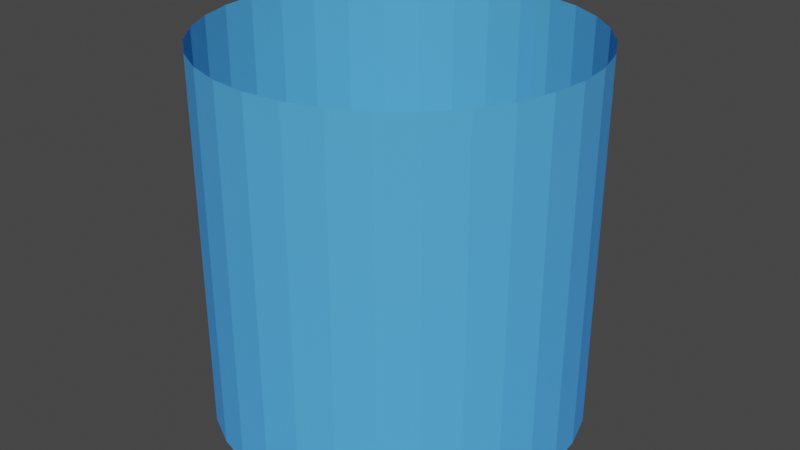 # Source: BeamEffectMesh.blend  (saved by Blender 2.80.75; exported with 4.5.12 LTS)
import bpy
from mathutils import Matrix  # noqa: F401  (used for matrix-valued properties, if any)

bpy.ops.wm.read_factory_settings(use_empty=True)
scene = bpy.context.scene
scene.name = 'Scene'

# ---- collections
col_collection = bpy.data.collections.new('Collection'); scene.collection.children.link(col_collection)

# ---- materials (node trees are filled in below, after node groups)
mat_beammat = bpy.data.materials.new('BeamMat')
mat_beammat.surface_render_method = 'BLENDED'
mat_beammat.blend_method = 'BLEND'
mat_beammat.alpha_threshold = 0.0
mat_beammat.line_color = (0.0, 0.0, 0.0, 1.0)

# ---- material node trees
mat_beammat.use_nodes = True; mat_beammat.node_tree.nodes.clear()
_N = mat_beammat.node_tree.nodes; _L = mat_beammat.node_tree.links
n0 = _N.new('ShaderNodeOutputMaterial'); n0.name = 'Material Output'; n0.location = (300, 300)
n0.target = 'CYCLES'
n1 = _N.new('ShaderNodeBsdfPrincipled'); n1.name = 'Principled BSDF'; n1.location = (10, 300)
n1.distribution = 'GGX'
n1.subsurface_method = 'BURLEY'
n1.inputs[0].default_value = (0.09362, 0.4209, 0.8, 0.5357)
n1.inputs[2].default_value = 0.4
n1.inputs[3].default_value = 1.45
n1.inputs[27].default_value = (0.0, 0.0, 0.0, 1.0)
n1.inputs[28].default_value = 1.0
n2 = _N.new('ShaderNodeOutputMaterial'); n2.name = 'Material Output.001'; n2.location = (0, 0)
n2.target = 'EEVEE'
n3 = _N.new('ShaderNodeMixShader'); n3.name = 'Mix Shader'; n3.location = (0, 0)
n3.label = 'Disable Shadow'
n3.hide = True
n4 = _N.new('ShaderNodeLightPath'); n4.name = 'Light Path'; n4.location = (0, 0)
n4.hide = True
n5 = _N.new('ShaderNodeBsdfTransparent'); n5.name = 'Transparent BSDF'; n5.location = (0, 0)
n5.hide = True
_L.new(n1.outputs[0], n0.inputs[0])
_L.new(n1.outputs[0], n3.inputs[1])
_L.new(n3.outputs[0], n2.inputs[0])
_L.new(n4.outputs[1], n3.inputs[0])
_L.new(n5.outputs[0], n3.inputs[2])
n0.is_active_output = True

# ---- world
world_world = bpy.data.worlds.new('World'); scene.world = world_world
world_world.use_nodes = True; world_world.node_tree.nodes.clear()
_N = world_world.node_tree.nodes; _L = world_world.node_tree.links
n0 = _N.new('ShaderNodeOutputWorld'); n0.name = 'World Output'; n0.location = (300, 300)
n1 = _N.new('ShaderNodeBackground'); n1.name = 'Background'; n1.location = (10, 300)
n1.inputs[0].default_value = (0.05088, 0.05088, 0.05088, 1.0)
_L.new(n1.outputs[0], n0.inputs[0])
n0.is_active_output = True
world_world.color = (0.05088, 0.05088, 0.05088)
world_world.use_sun_shadow = False
world_world.sun_shadow_jitter_overblur = 0.0

# ---- meshes
me_cylinder = bpy.data.meshes.new('Cylinder')
me_cylinder.from_pydata([(0.0, 1.0, 0.0), (0.0, 1.0, 2.0), (0.1951, 0.9808, 0.0), (0.1951, 0.9808, 2.0), (0.3827, 0.9239, 0.0), (0.3827, 0.9239, 2.0), (0.5556, 0.8315, 0.0), (0.5556, 0.8315, 2.0), (0.7071, 0.7071, 0.0), (0.7071, 0.7071, 2.0), (0.8315, 0.5556, 0.0), (0.8315, 0.5556, 2.0), (0.9239, 0.3827, 0.0), (0.9239, 0.3827, 2.0), (0.9808, 0.1951, 0.0), (0.9808, 0.1951, 2.0), (1.0, 7.55e-08, 0.0), (1.0, 7.55e-08, 2.0), (0.9808, -0.1951, 0.0), (0.9808, -0.1951, 2.0), (0.9239, -0.3827, 0.0), (0.9239, -0.3827, 2.0), (0.8315, -0.5556, 0.0), (0.8315, -0.5556, 2.0), (0.7071, -0.7071, 0.0), (0.7071, -0.7071, 2.0), (0.5556, -0.8315, 0.0), (0.5556, -0.8315, 2.0), (0.3827, -0.9239, 0.0), (0.3827, -0.9239, 2.0), (0.1951, -0.9808, 0.0), (0.1951, -0.9808, 2.0), (-3.258e-07, -1.0, 0.0), (-3.258e-07, -1.0, 2.0), (-0.1951, -0.9808, 0.0), (-0.1951, -0.9808, 2.0), (-0.3827, -0.9239, 0.0), (-0.3827, -0.9239, 2.0), (-0.5556, -0.8315, 0.0), (-0.5556, -0.8315, 2.0), (-0.7071, -0.7071, 0.0), (-0.7071, -0.7071, 2.0), (-0.8315, -0.5556, 0.0), (-0.8315, -0.5556, 2.0), (-0.9239, -0.3827, 0.0), (-0.9239, -0.3827, 2.0), (-0.9808, -0.1951, 0.0), (-0.9808, -0.1951, 2.0), (-1.0, 9.656e-07, 0.0), (-1.0, 9.656e-07, 2.0), (-0.9808, 0.1951, 0.0), (-0.9808, 0.1951, 2.0), (-0.9239, 0.3827, 0.0), (-0.9239, 0.3827, 2.0), (-0.8315, 0.5556, 0.0), (-0.8315, 0.5556, 2.0), (-0.7071, 0.7071, 0.0), (-0.7071, 0.7071, 2.0), (-0.5556, 0.8315, 0.0), (-0.5556, 0.8315, 2.0), (-0.3827, 0.9239, 0.0), (-0.3827, 0.9239, 2.0), (-0.1951, 0.9808, 0.0), (-0.1951, 0.9808, 2.0), (0.0, 1.0, 0.0), (0.0, 1.0, 2.0), (0.1951, 0.9808, 0.0), (0.1951, 0.9808, 2.0), (0.3827, 0.9239, 0.0), (0.3827, 0.9239, 2.0), (0.5556, 0.8315, 0.0), (0.5556, 0.8315, 2.0), (0.7071, 0.7071, 0.0), (0.7071, 0.7071, 2.0), (0.8315, 0.5556, 0.0), (0.8315, 0.5556, 2.0), (0.9239, 0.3827, 0.0), (0.9239, 0.3827, 2.0), (0.9808, 0.1951, 0.0), (0.9808, 0.1951, 2.0), (1.0, 7.55e-08, 0.0), (1.0, 7.55e-08, 2.0), (0.9808, -0.1951, 0.0), (0.9808, -0.1951, 2.0), (0.9239, -0.3827, 0.0), (0.9239, -0.3827, 2.0), (0.8315, -0.5556, 0.0), (0.8315, -0.5556, 2.0), (0.7071, -0.7071, 0.0), (0.7071, -0.7071, 2.0), (0.5556, -0.8315, 0.0), (0.5556, -0.8315, 2.0), (0.3827, -0.9239, 0.0), (0.3827, -0.9239, 2.0), (0.1951, -0.9808, 0.0), (0.1951, -0.9808, 2.0), (-3.258e-07, -1.0, 0.0), (-3.258e-07, -1.0, 2.0), (-0.1951, -0.9808, 0.0), (-0.1951, -0.9808, 2.0), (-0.3827, -0.9239, 0.0), (-0.3827, -0.9239, 2.0), (-0.5556, -0.8315, 0.0), (-0.5556, -0.8315, 2.0), (-0.7071, -0.7071, 0.0), (-0.7071, -0.7071, 2.0), (-0.8315, -0.5556, 0.0), (-0.8315, -0.5556, 2.0), (-0.9239, -0.3827, 0.0), (-0.9239, -0.3827, 2.0), (-0.9808, -0.1951, 0.0), (-0.9808, -0.1951, 2.0), (-1.0, 9.656e-07, 0.0), (-1.0, 9.656e-07, 2.0), (-0.9808, 0.1951, 0.0), (-0.9808, 0.1951, 2.0), (-0.9239, 0.3827, 0.0), (-0.9239, 0.3827, 2.0), (-0.8315, 0.5556, 0.0), (-0.8315, 0.5556, 2.0), (-0.7071, 0.7071, 0.0), (-0.7071, 0.7071, 2.0), (-0.5556, 0.8315, 0.0), (-0.5556, 0.8315, 2.0), (-0.3827, 0.9239, 0.0), (-0.3827, 0.9239, 2.0), (-0.1951, 0.9808, 0.0), (-0.1951, 0.9808, 2.0), (0.09755, 0.9904, 0.0), (0.09755, 0.9904, 2.0), (0.2889, 0.9523, 0.0), (0.2889, 0.9523, 2.0), (0.4691, 0.8777, 0.0), (0.4691, 0.8777, 2.0), (0.6313, 0.7693, 0.0), (0.6313, 0.7693, 2.0), (0.7693, 0.6313, 0.0), (0.7693, 0.6313, 2.0), (0.8777, 0.4691, 0.0), (0.8777, 0.4691, 2.0), (0.9523, 0.2889, 0.0), (0.9523, 0.2889, 2.0), (0.9904, 0.09755, 0.0), (0.9904, 0.09755, 2.0), (0.9904, -0.09755, 0.0), (0.9904, -0.09755, 2.0), (0.9523, -0.2889, 0.0), (0.9523, -0.2889, 2.0), (0.8777, -0.4691, 0.0), (0.8777, -0.4691, 2.0), (0.7693, -0.6313, 0.0), (0.7693, -0.6313, 2.0), (0.6313, -0.7693, 0.0), (0.6313, -0.7693, 2.0), (0.4691, -0.8777, 0.0), (0.4691, -0.8777, 2.0), (0.2889, -0.9523, 0.0), (0.2889, -0.9523, 2.0), (0.09754, -0.9904, 0.0), (0.09754, -0.9904, 2.0), (-0.09755, -0.9904, 0.0), (-0.09755, -0.9904, 2.0), (-0.2889, -0.9523, 0.0), (-0.2889, -0.9523, 2.0), (-0.4691, -0.8777, 0.0), (-0.4691, -0.8777, 2.0), (-0.6313, -0.7693, 0.0), (-0.6313, -0.7693, 2.0), (-0.7693, -0.6313, 0.0), (-0.7693, -0.6313, 2.0), (-0.8777, -0.4691, 0.0), (-0.8777, -0.4691, 2.0), (-0.9523, -0.2889, 0.0), (-0.9523, -0.2889, 2.0), (-0.9904, -0.09754, 0.0), (-0.9904, -0.09754, 2.0), (-0.9904, 0.09755, 0.0), (-0.9904, 0.09755, 2.0), (-0.9523, 0.2889, 0.0), (-0.9523, 0.2889, 2.0), (-0.8777, 0.4691, 0.0), (-0.8777, 0.4691, 2.0), (-0.7693, 0.6313, 0.0), (-0.7693, 0.6313, 2.0), (-0.6313, 0.7693, 0.0), (-0.6313, 0.7693, 2.0), (-0.4691, 0.8777, 0.0), (-0.4691, 0.8777, 2.0), (-0.2889, 0.9523, 0.0), (-0.2889, 0.9523, 2.0), (-0.09754, 0.9904, 0.0), (-0.09754, 0.9904, 2.0), (0.09755, 0.9904, 0.0), (0.09755, 0.9904, 2.0), (0.2889, 0.9523, 0.0), (0.2889, 0.9523, 2.0), (0.4691, 0.8777, 0.0), (0.4691, 0.8777, 2.0), (0.6313, 0.7693, 0.0), (0.6313, 0.7693, 2.0), (0.7693, 0.6313, 0.0), (0.7693, 0.6313, 2.0), (0.8777, 0.4691, 0.0), (0.8777, 0.4691, 2.0), (0.9523, 0.2889, 0.0), (0.9523, 0.2889, 2.0), (0.9904, 0.09755, 0.0), (0.9904, 0.09755, 2.0), (0.9904, -0.09755, 0.0), (0.9904, -0.09755, 2.0), (0.9523, -0.2889, 0.0), (0.9523, -0.2889, 2.0), (0.8777, -0.4691, 0.0), (0.8777, -0.4691, 2.0), (0.7693, -0.6313, 0.0), (0.7693, -0.6313, 2.0), (0.6313, -0.7693, 0.0), (0.6313, -0.7693, 2.0), (0.4691, -0.8777, 0.0), (0.4691, -0.8777, 2.0), (0.2889, -0.9523, 0.0), (0.2889, -0.9523, 2.0), (0.09754, -0.9904, 0.0), (0.09754, -0.9904, 2.0), (-0.09755, -0.9904, 0.0), (-0.09755, -0.9904, 2.0), (-0.2889, -0.9523, 0.0), (-0.2889, -0.9523, 2.0), (-0.4691, -0.8777, 0.0), (-0.4691, -0.8777, 2.0), (-0.6313, -0.7693, 0.0), (-0.6313, -0.7693, 2.0), (-0.7693, -0.6313, 0.0), (-0.7693, -0.6313, 2.0), (-0.8777, -0.4691, 0.0), (-0.8777, -0.4691, 2.0), (-0.9523, -0.2889, 0.0), (-0.9523, -0.2889, 2.0), (-0.9904, -0.09754, 0.0), (-0.9904, -0.09754, 2.0), (-0.9904, 0.09755, 0.0), (-0.9904, 0.09755, 2.0), (-0.9523, 0.2889, 0.0), (-0.9523, 0.2889, 2.0), (-0.8777, 0.4691, 0.0), (-0.8777, 0.4691, 2.0), (-0.7693, 0.6313, 0.0), (-0.7693, 0.6313, 2.0), (-0.6313, 0.7693, 0.0), (-0.6313, 0.7693, 2.0), (-0.4691, 0.8777, 0.0), (-0.4691, 0.8777, 2.0), (-0.2889, 0.9523, 0.0), (-0.2889, 0.9523, 2.0), (-0.09754, 0.9904, 0.0), (-0.09754, 0.9904, 2.0)], [], [(1, 129, 128, 0), (2, 3, 131, 130), (4, 5, 133, 132), (6, 7, 135, 134), (8, 9, 137, 136), (10, 11, 139, 138), (12, 13, 141, 140), (14, 15, 143, 142), (16, 17, 145, 144), (18, 19, 147, 146), (20, 21, 149, 148), (22, 23, 151, 150), (24, 25, 153, 152), (26, 27, 155, 154), (28, 29, 157, 156), (30, 31, 159, 158), (32, 33, 161, 160), (34, 35, 163, 162), (36, 37, 165, 164), (38, 39, 167, 166), (40, 41, 169, 168), (42, 43, 171, 170), (44, 45, 173, 172), (46, 47, 175, 174), (48, 49, 177, 176), (50, 51, 179, 178), (52, 53, 181, 180), (54, 55, 183, 182), (56, 57, 185, 184), (58, 59, 187, 186), (60, 61, 189, 188), (62, 63, 191, 190), (64, 192, 193, 65), (66, 194, 195, 67), (68, 196, 197, 69), (70, 198, 199, 71), (72, 200, 201, 73), (74, 202, 203, 75), (76, 204, 205, 77), (78, 206, 207, 79), (80, 208, 209, 81), (82, 210, 211, 83), (84, 212, 213, 85), (86, 214, 215, 87), (88, 216, 217, 89), (90, 218, 219, 91), (92, 220, 221, 93), (94, 222, 223, 95), (96, 224, 225, 97), (98, 226, 227, 99), (100, 228, 229, 101), (102, 230, 231, 103), (104, 232, 233, 105), (106, 234, 235, 107), (108, 236, 237, 109), (110, 238, 239, 111), (112, 240, 241, 113), (114, 242, 243, 115), (116, 244, 245, 117), (118, 246, 247, 119), (120, 248, 249, 121), (122, 250, 251, 123), (124, 252, 253, 125), (64, 254, 126, 252, 124, 250, 122, 248, 120, 246, 118, 244, 116, 242, 114, 240, 112, 238, 110, 236, 108, 234, 106, 232, 104, 230, 102, 228, 100, 226, 98, 224, 96, 222, 94, 220, 92, 218, 90, 216, 88, 214, 86, 212, 84, 210, 82, 208, 80, 206, 78, 204, 76, 202, 74, 200, 72, 198, 70, 196, 68, 194, 66, 192), (254, 64, 65, 255), (252, 126, 127, 253), (250, 124, 125, 251), (248, 122, 123, 249), (246, 120, 121, 247), (244, 118, 119, 245), (242, 116, 117, 243), (240, 114, 115, 241), (238, 112, 113, 239), (236, 110, 111, 237), (234, 108, 109, 235), (232, 106, 107, 233), (230, 104, 105, 231), (228, 102, 103, 229), (226, 100, 101, 227), (224, 98, 99, 225), (222, 96, 97, 223), (220, 94, 95, 221), (218, 92, 93, 219), (216, 90, 91, 217), (214, 88, 89, 215), (212, 86, 87, 213), (210, 84, 85, 211), (208, 82, 83, 209), (206, 80, 81, 207), (204, 78, 79, 205), (202, 76, 77, 203), (200, 74, 75, 201), (198, 72, 73, 199), (196, 70, 71, 197), (194, 68, 69, 195), (188, 189, 63, 62), (186, 187, 61, 60), (192, 66, 67, 193), (184, 185, 59, 58), (182, 183, 57, 56), (180, 181, 55, 54), (178, 179, 53, 52), (176, 177, 51, 50), (174, 175, 49, 48), (172, 173, 47, 46), (170, 171, 45, 44), (168, 169, 43, 42), (166, 167, 41, 40), (164, 165, 39, 38), (162, 163, 37, 36), (160, 161, 35, 34), (158, 159, 33, 32), (156, 157, 31, 30), (154, 155, 29, 28), (152, 153, 27, 26), (150, 151, 25, 24), (148, 149, 23, 22), (146, 147, 21, 20), (144, 145, 19, 18), (142, 143, 17, 16), (140, 141, 15, 14), (138, 139, 13, 12), (136, 137, 11, 10), (134, 135, 9, 8), (132, 133, 7, 6), (130, 131, 5, 4), (128, 129, 3, 2), (126, 254, 255, 127), (190, 191, 1, 0)])
_uv = me_cylinder.uv_layers.new(name='UVMap')
_uv.uv.foreach_set('vector', [1.0, 1.0, 0.9844, 1.0, 0.9844, 0.5, 1.0, 0.5, 0.9688, 0.5, 0.9688, 1.0, 0.9531, 1.0, 0.9531, 0.5, 0.9375, 0.5, 0.9375, 1.0, 0.9219, 1.0, 0.9219, 0.5, 0.9062, 0.5, 0.9062, 1.0, 0.8906, 1.0, 0.8906, 0.5, 0.875, 0.5, 0.875, 1.0, 0.8594, 1.0, 0.8594, 0.5, 0.8438, 0.5, 0.8438, 1.0, 0.8281, 1.0, 0.8281, 0.5, 0.8125, 0.5, 0.8125, 1.0, 0.7969, 1.0, 0.7969, 0.5, 0.7812, 0.5, 0.7812, 1.0, 0.7656, 1.0, 0.7656, 0.5, 0.75, 0.5, 0.75, 1.0, 0.7344, 1.0, 0.7344, 0.5, 0.7188, 0.5, 0.7188, 1.0, 0.7031, 1.0, 0.7031, 0.5, 0.6875, 0.5, 0.6875, 1.0, 0.6719, 1.0, 0.6719, 0.5, 0.6562, 0.5, 0.6562, 1.0, 0.6406, 1.0, 0.6406, 0.5, 0.625, 0.5, 0.625, 1.0, 0.6094, 1.0, 0.6094, 0.5, 0.5938, 0.5, 0.5938, 1.0, 0.5781, 1.0, 0.5781, 0.5, 0.5625, 0.5, 0.5625, 1.0, 0.5469, 1.0, 0.5469, 0.5, 0.5312, 0.5, 0.5312, 1.0, 0.5156, 1.0, 0.5156, 0.5, 0.5, 0.5, 0.5, 1.0, 0.4844, 1.0, 0.4844, 0.5, 0.4688, 0.5, 0.4688, 1.0, 0.4531, 1.0, 0.4531, 0.5, 0.4375, 0.5, 0.4375, 1.0, 0.4219, 1.0, 0.4219, 0.5, 0.4062, 0.5, 0.4062, 1.0, 0.3906, 1.0, 0.3906, 0.5, 0.375, 0.5, 0.375, 1.0, 0.3594, 1.0, 0.3594, 0.5, 0.3438, 0.5, 0.3438, 1.0, 0.3281, 1.0, 0.3281, 0.5, 0.3125, 0.5, 0.3125, 1.0, 0.2969, 1.0, 0.2969, 0.5, 0.2812, 0.5, 0.2812, 1.0, 0.2656, 1.0, 0.2656, 0.5, 0.25, 0.5, 0.25, 1.0, 0.2344, 1.0, 0.2344, 0.5, 0.2188, 0.5, 0.2188, 1.0, 0.2031, 1.0, 0.2031, 0.5, 0.1875, 0.5, 0.1875, 1.0, 0.1719, 1.0, 0.1719, 0.5, 0.1562, 0.5, 0.1562, 1.0, 0.1406, 1.0, 0.1406, 0.5, 0.125, 0.5, 0.125, 1.0, 0.1094, 1.0, 0.1094, 0.5, 0.09375, 0.5, 0.09375, 1.0, 0.07812, 1.0, 0.07812, 0.5, 0.0625, 0.5, 0.0625, 1.0, 0.04688, 1.0, 0.04688, 0.5, 0.03125, 0.5, 0.03125, 1.0, 0.01562, 1.0, 0.01562, 0.5, 1.0, 0.5, 0.9844, 0.5, 0.9844, 1.0, 1.0, 1.0, 0.9688, 0.5, 0.9531, 0.5, 0.9531, 1.0, 0.9688, 1.0, 0.9375, 0.5, 0.9219, 0.5, 0.9219, 1.0, 0.9375, 1.0, 0.9062, 0.5, 0.8906, 0.5, 0.8906, 1.0, 0.9062, 1.0, 0.875, 0.5, 0.8594, 0.5, 0.8594, 1.0, 0.875, 1.0, 0.8438, 0.5, 0.8281, 0.5, 0.8281, 1.0, 0.8438, 1.0, 0.8125, 0.5, 0.7969, 0.5, 0.7969, 1.0, 0.8125, 1.0, 0.7812, 0.5, 0.7656, 0.5, 0.7656, 1.0, 0.7812, 1.0, 0.75, 0.5, 0.7344, 0.5, 0.7344, 1.0, 0.75, 1.0, 0.7188, 0.5, 0.7031, 0.5, 0.7031, 1.0, 0.7188, 1.0, 0.6875, 0.5, 0.6719, 0.5, 0.6719, 1.0, 0.6875, 1.0, 0.6562, 0.5, 0.6406, 0.5, 0.6406, 1.0, 0.6562, 1.0, 0.625, 0.5, 0.6094, 0.5, 0.6094, 1.0, 0.625, 1.0, 0.5938, 0.5, 0.5781, 0.5, 0.5781, 1.0, 0.5938, 1.0, 0.5625, 0.5, 0.5469, 0.5, 0.5469, 1.0, 0.5625, 1.0, 0.5312, 0.5, 0.5156, 0.5, 0.5156, 1.0, 0.5312, 1.0, 0.5, 0.5, 0.4844, 0.5, 0.4844, 1.0, 0.5, 1.0, 0.4688, 0.5, 0.4531, 0.5, 0.4531, 1.0, 0.4688, 1.0, 0.4375, 0.5, 0.4219, 0.5, 0.4219, 1.0, 0.4375, 1.0, 0.4062, 0.5, 0.3906, 0.5, 0.3906, 1.0, 0.4062, 1.0, 0.375, 0.5, 0.3594, 0.5, 0.3594, 1.0, 0.375, 1.0, 0.3438, 0.5, 0.3281, 0.5, 0.3281, 1.0, 0.3438, 1.0, 0.3125, 0.5, 0.2969, 0.5, 0.2969, 1.0, 0.3125, 1.0, 0.2812, 0.5, 0.2656, 0.5, 0.2656, 1.0, 0.2812, 1.0, 0.25, 0.5, 0.2344, 0.5, 0.2344, 1.0, 0.25, 1.0, 0.2188, 0.5, 0.2031, 0.5, 0.2031, 1.0, 0.2188, 1.0, 0.1875, 0.5, 0.1719, 0.5, 0.1719, 1.0, 0.1875, 1.0, 0.1562, 0.5, 0.1406, 0.5, 0.1406, 1.0, 0.1562, 1.0, 0.125, 0.5, 0.1094, 0.5, 0.1094, 1.0, 0.125, 1.0, 0.09375, 0.5, 0.07812, 0.5, 0.07812, 1.0, 0.09375, 1.0, 0.0625, 0.5, 0.04688, 0.5, 0.04688, 1.0, 0.0625, 1.0, 0.75, 0.49, 0.7266, 0.4877, 0.7032, 0.4854, 0.6807, 0.4786, 0.6582, 0.4717, 0.6374, 0.4606, 0.6167, 0.4496, 0.5985, 0.4346, 0.5803, 0.4197, 0.5654, 0.4015, 0.5504, 0.3833, 0.5394, 0.3626, 0.5283, 0.3418, 0.5214, 0.3193, 0.5146, 0.2968, 0.5123, 0.2734, 0.51, 0.25, 0.5123, 0.2266, 0.5146, 0.2032, 0.5214, 0.1807, 0.5283, 0.1582, 0.5394, 0.1374, 0.5504, 0.1167, 0.5654, 0.09848, 0.5803, 0.08029, 0.5985, 0.06537, 0.6167, 0.05045, 0.6374, 0.03936, 0.6582, 0.02827, 0.6807, 0.02144, 0.7032, 0.01461, 0.7266, 0.01231, 0.75, 0.01, 0.7734, 0.01231, 0.7968, 0.01461, 0.8193, 0.02144, 0.8418, 0.02827, 0.8626, 0.03936, 0.8833, 0.05045, 0.9015, 0.06537, 0.9197, 0.08029, 0.9346, 0.09848, 0.9496, 0.1167, 0.9606, 0.1374, 0.9717, 0.1582, 0.9786, 0.1807, 0.9854, 0.2032, 0.9877, 0.2266, 0.99, 0.25, 0.9877, 0.2734, 0.9854, 0.2968, 0.9786, 0.3193, 0.9717, 0.3418, 0.9606, 0.3626, 0.9496, 0.3833, 0.9346, 0.4015, 0.9197, 0.4197, 0.9015, 0.4346, 0.8833, 0.4496, 0.8626, 0.4606, 0.8418, 0.4717, 0.8193, 0.4786, 0.7968, 0.4854, 0.7734, 0.4877, 0.01562, 0.5, 0.0, 0.5, 0.0, 1.0, 0.01562, 1.0, 0.04688, 0.5, 0.03125, 0.5, 0.03125, 1.0, 0.04688, 1.0, 0.07812, 0.5, 0.0625, 0.5, 0.0625, 1.0, 0.07812, 1.0, 0.1094, 0.5, 0.09375, 0.5, 0.09375, 1.0, 0.1094, 1.0, 0.1406, 0.5, 0.125, 0.5, 0.125, 1.0, 0.1406, 1.0, 0.1719, 0.5, 0.1562, 0.5, 0.1562, 1.0, 0.1719, 1.0, 0.2031, 0.5, 0.1875, 0.5, 0.1875, 1.0, 0.2031, 1.0, 0.2344, 0.5, 0.2188, 0.5, 0.2188, 1.0, 0.2344, 1.0, 0.2656, 0.5, 0.25, 0.5, 0.25, 1.0, 0.2656, 1.0, 0.2969, 0.5, 0.2812, 0.5, 0.2812, 1.0, 0.2969, 1.0, 0.3281, 0.5, 0.3125, 0.5, 0.3125, 1.0, 0.3281, 1.0, 0.3594, 0.5, 0.3438, 0.5, 0.3438, 1.0, 0.3594, 1.0, 0.3906, 0.5, 0.375, 0.5, 0.375, 1.0, 0.3906, 1.0, 0.4219, 0.5, 0.4062, 0.5, 0.4062, 1.0, 0.4219, 1.0, 0.4531, 0.5, 0.4375, 0.5, 0.4375, 1.0, 0.4531, 1.0, 0.4844, 0.5, 0.4688, 0.5, 0.4688, 1.0, 0.4844, 1.0, 0.5156, 0.5, 0.5, 0.5, 0.5, 1.0, 0.5156, 1.0, 0.5469, 0.5, 0.5312, 0.5, 0.5312, 1.0, 0.5469, 1.0, 0.5781, 0.5, 0.5625, 0.5, 0.5625, 1.0, 0.5781, 1.0, 0.6094, 0.5, 0.5938, 0.5, 0.5938, 1.0, 0.6094, 1.0, 0.6406, 0.5, 0.625, 0.5, 0.625, 1.0, 0.6406, 1.0, 0.6719, 0.5, 0.6562, 0.5, 0.6562, 1.0, 0.6719, 1.0, 0.7031, 0.5, 0.6875, 0.5, 0.6875, 1.0, 0.7031, 1.0, 0.7344, 0.5, 0.7188, 0.5, 0.7188, 1.0, 0.7344, 1.0, 0.7656, 0.5, 0.75, 0.5, 0.75, 1.0, 0.7656, 1.0, 0.7969, 0.5, 0.7812, 0.5, 0.7812, 1.0, 0.7969, 1.0, 0.8281, 0.5, 0.8125, 0.5, 0.8125, 1.0, 0.8281, 1.0, 0.8594, 0.5, 0.8438, 0.5, 0.8438, 1.0, 0.8594, 1.0, 0.8906, 0.5, 0.875, 0.5, 0.875, 1.0, 0.8906, 1.0, 0.9219, 0.5, 0.9062, 0.5, 0.9062, 1.0, 0.9219, 1.0, 0.9531, 0.5, 0.9375, 0.5, 0.9375, 1.0, 0.9531, 1.0, 0.04688, 0.5, 0.04688, 1.0, 0.03125, 1.0, 0.03125, 0.5, 0.07812, 0.5, 0.07812, 1.0, 0.0625, 1.0, 0.0625, 0.5, 0.9844, 0.5, 0.9688, 0.5, 0.9688, 1.0, 0.9844, 1.0, 0.1094, 0.5, 0.1094, 1.0, 0.09375, 1.0, 0.09375, 0.5, 0.1406, 0.5, 0.1406, 1.0, 0.125, 1.0, 0.125, 0.5, 0.1719, 0.5, 0.1719, 1.0, 0.1562, 1.0, 0.1562, 0.5, 0.2031, 0.5, 0.2031, 1.0, 0.1875, 1.0, 0.1875, 0.5, 0.2344, 0.5, 0.2344, 1.0, 0.2188, 1.0, 0.2188, 0.5, 0.2656, 0.5, 0.2656, 1.0, 0.25, 1.0, 0.25, 0.5, 0.2969, 0.5, 0.2969, 1.0, 0.2812, 1.0, 0.2812, 0.5, 0.3281, 0.5, 0.3281, 1.0, 0.3125, 1.0, 0.3125, 0.5, 0.3594, 0.5, 0.3594, 1.0, 0.3438, 1.0, 0.3438, 0.5, 0.3906, 0.5, 0.3906, 1.0, 0.375, 1.0, 0.375, 0.5, 0.4219, 0.5, 0.4219, 1.0, 0.4062, 1.0, 0.4062, 0.5, 0.4531, 0.5, 0.4531, 1.0, 0.4375, 1.0, 0.4375, 0.5, 0.4844, 0.5, 0.4844, 1.0, 0.4688, 1.0, 0.4688, 0.5, 0.5156, 0.5, 0.5156, 1.0, 0.5, 1.0, 0.5, 0.5, 0.5469, 0.5, 0.5469, 1.0, 0.5312, 1.0, 0.5312, 0.5, 0.5781, 0.5, 0.5781, 1.0, 0.5625, 1.0, 0.5625, 0.5, 0.6094, 0.5, 0.6094, 1.0, 0.5938, 1.0, 0.5938, 0.5, 0.6406, 0.5, 0.6406, 1.0, 0.625, 1.0, 0.625, 0.5, 0.6719, 0.5, 0.6719, 1.0, 0.6562, 1.0, 0.6562, 0.5, 0.7031, 0.5, 0.7031, 1.0, 0.6875, 1.0, 0.6875, 0.5, 0.7344, 0.5, 0.7344, 1.0, 0.7188, 1.0, 0.7188, 0.5, 0.7656, 0.5, 0.7656, 1.0, 0.75, 1.0, 0.75, 0.5, 0.7969, 0.5, 0.7969, 1.0, 0.7812, 1.0, 0.7812, 0.5, 0.8281, 0.5, 0.8281, 1.0, 0.8125, 1.0, 0.8125, 0.5, 0.8594, 0.5, 0.8594, 1.0, 0.8438, 1.0, 0.8438, 0.5, 0.8906, 0.5, 0.8906, 1.0, 0.875, 1.0, 0.875, 0.5, 0.9219, 0.5, 0.9219, 1.0, 0.9062, 1.0, 0.9062, 0.5, 0.9531, 0.5, 0.9531, 1.0, 0.9375, 1.0, 0.9375, 0.5, 0.9844, 0.5, 0.9844, 1.0, 0.9688, 1.0, 0.9688, 0.5, 0.03125, 0.5, 0.01562, 0.5, 0.01562, 1.0, 0.03125, 1.0, 0.01562, 0.5, 0.01562, 1.0, 0.0, 1.0, 0.0, 0.5])
me_cylinder.materials.append(mat_beammat)
me_cylinder.use_remesh_preserve_volume = False
me_cylinder.use_remesh_preserve_attributes = False
me_cylinder.use_mirror_vertex_groups = False
me_cylinder.update()

# ---- objects
ob_beam_effect_mesh = bpy.data.objects.new('Beam Effect Mesh', me_cylinder)

# ---- transforms, parenting, visibility, modifiers, constraints
ob_beam_effect_mesh.location = (0.0, 0.0, 0.0)
ob_beam_effect_mesh.visible_shadow = False
ob_beam_effect_mesh.lineart.crease_threshold = 0.0

# ---- collection membership
col_collection.objects.link(ob_beam_effect_mesh)

# ---- scene / render settings (as saved in the file)
scene.frame_start = 1; scene.frame_end = 250; scene.frame_set(1)
scene.render.engine = 'BLENDER_EEVEE_NEXT'
scene.cycles.use_denoising = False
scene.cycles.samples = 128
scene.cycles.sampling_pattern = 'TABULATED_SOBOL'
scene.cycles.use_adaptive_sampling = False
scene.cycles.use_light_tree = False
scene.view_settings.view_transform = 'Filmic'
bpy.context.view_layer.update()

# ---- added for rendering (the .blend has no active camera and no usable light): camera, sun
cam_auto = bpy.data.cameras.new('AutoCamera')
cam_auto.lens = 50.0
cam_auto.sensor_width = 36.0
cam_auto.clip_end = 1000.0
ob_auto_camera = bpy.data.objects.new('AutoCamera', cam_auto)
scene.collection.objects.link(ob_auto_camera)
ob_auto_camera.location = (3.20507, -3.84609, 3.56406)
ob_auto_camera.rotation_euler = (1.09748, -7.21219e-08, 0.694738)
scene.camera = ob_auto_camera
light_auto_sun = bpy.data.lights.new('AutoSun', 'SUN')
light_auto_sun.energy = 3.0
light_auto_sun.angle = 0.0523599
ob_auto_sun = bpy.data.objects.new('AutoSun', light_auto_sun)
scene.collection.objects.link(ob_auto_sun)
ob_auto_sun.rotation_euler = (0.872665, 0.174533, 0.523599)
bpy.context.view_layer.update()
